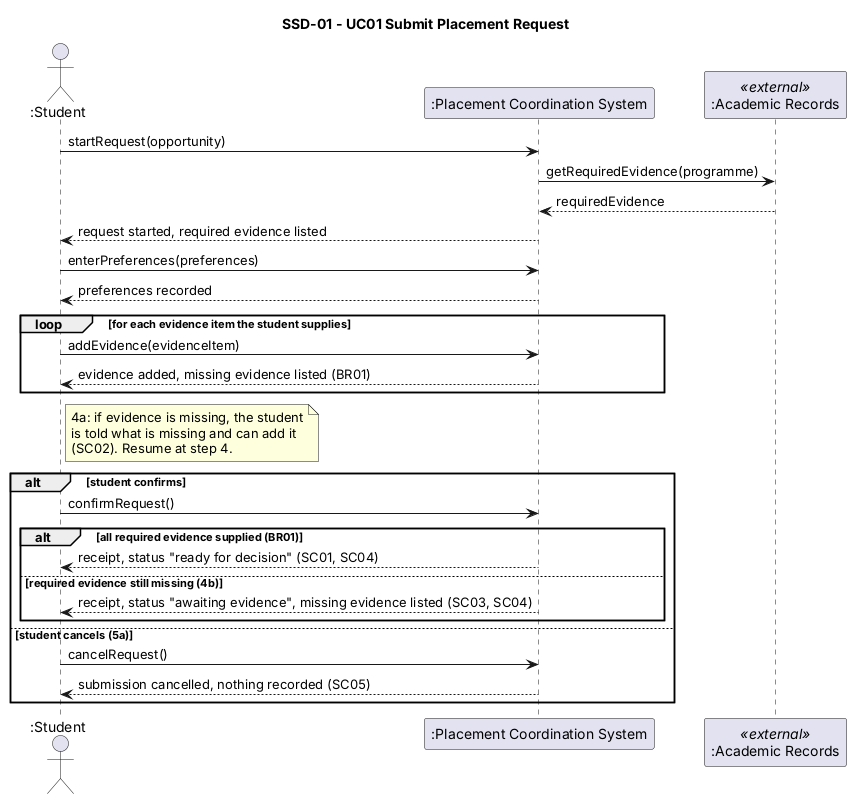

The diagram above was rendered by PlantUML. Its source (embedded in the PNG):
@startuml ssd-01-submit-placement-request
' SSD-01 - UC01 Submit Placement Request
' Black-box view: the system is a single lifeline.
' Linked to: UC01, FR01, BR01, US01, SC01-SC05
title SSD-01 - UC01 Submit Placement Request

actor ":Student" as S
participant ":Placement Coordination System" as Sys
participant ":Academic Records" as AR <<external>>

S -> Sys : startRequest(opportunity)
Sys -> AR : getRequiredEvidence(programme)
AR --> Sys : requiredEvidence
Sys --> S : request started, required evidence listed

S -> Sys : enterPreferences(preferences)
Sys --> S : preferences recorded

loop for each evidence item the student supplies
  S -> Sys : addEvidence(evidenceItem)
  Sys --> S : evidence added, missing evidence listed (BR01)
end
note right of S
  4a: if evidence is missing, the student
  is told what is missing and can add it
  (SC02). Resume at step 4.
end note

alt student confirms
  S -> Sys : confirmRequest()
  alt all required evidence supplied (BR01)
    Sys --> S : receipt, status "ready for decision" (SC01, SC04)
  else required evidence still missing (4b)
    Sys --> S : receipt, status "awaiting evidence", missing evidence listed (SC03, SC04)
  end
else student cancels (5a)
  S -> Sys : cancelRequest()
  Sys --> S : submission cancelled, nothing recorded (SC05)
end
@enduml